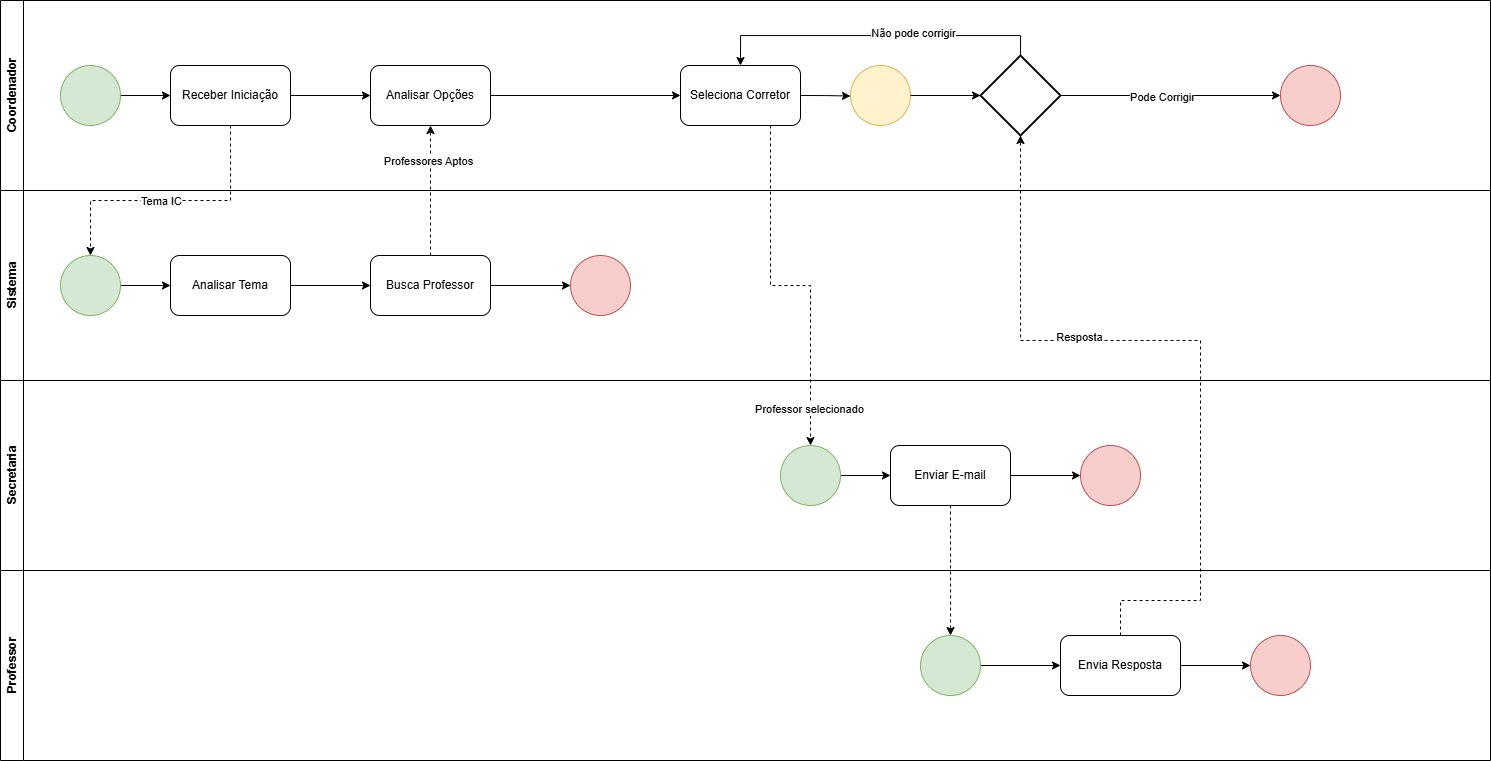

The diagram above was exported from draw.io. Its source (the exported page's mxGraphModel, read from the mxfile embedded in the PNG):
<mxGraphModel dx="1687" dy="908" grid="1" gridSize="10" guides="1" tooltips="1" connect="1" arrows="1" fold="1" page="1" pageScale="1" pageWidth="827" pageHeight="1169" background="#ffffff" math="0" shadow="0">
  <root>
    <mxCell id="0" />
    <mxCell id="1" parent="0" />
    <mxCell id="5EdhF1Vqqz9tmiPJVD-b-1" value="Coordenador" style="swimlane;horizontal=0;whiteSpace=wrap;html=1;" vertex="1" parent="1">
      <mxGeometry x="90" y="180" width="1490" height="190" as="geometry" />
    </mxCell>
    <mxCell id="5EdhF1Vqqz9tmiPJVD-b-54" value="" style="edgeStyle=orthogonalEdgeStyle;rounded=0;orthogonalLoop=1;jettySize=auto;html=1;" edge="1" parent="5EdhF1Vqqz9tmiPJVD-b-1" source="5EdhF1Vqqz9tmiPJVD-b-3" target="5EdhF1Vqqz9tmiPJVD-b-53">
      <mxGeometry relative="1" as="geometry" />
    </mxCell>
    <mxCell id="5EdhF1Vqqz9tmiPJVD-b-3" value="" style="ellipse;whiteSpace=wrap;html=1;aspect=fixed;fillColor=#d5e8d4;strokeColor=#82b366;" vertex="1" parent="5EdhF1Vqqz9tmiPJVD-b-1">
      <mxGeometry x="60" y="65" width="60" height="60" as="geometry" />
    </mxCell>
    <mxCell id="5EdhF1Vqqz9tmiPJVD-b-12" value="" style="ellipse;whiteSpace=wrap;html=1;aspect=fixed;fillColor=#f8cecc;strokeColor=#b85450;" vertex="1" parent="5EdhF1Vqqz9tmiPJVD-b-1">
      <mxGeometry x="1280" y="65" width="60" height="60" as="geometry" />
    </mxCell>
    <mxCell id="5EdhF1Vqqz9tmiPJVD-b-63" value="" style="edgeStyle=orthogonalEdgeStyle;rounded=0;orthogonalLoop=1;jettySize=auto;html=1;" edge="1" parent="5EdhF1Vqqz9tmiPJVD-b-1" source="5EdhF1Vqqz9tmiPJVD-b-53" target="5EdhF1Vqqz9tmiPJVD-b-62">
      <mxGeometry relative="1" as="geometry" />
    </mxCell>
    <mxCell id="5EdhF1Vqqz9tmiPJVD-b-53" value="Receber Iniciação" style="rounded=1;whiteSpace=wrap;html=1;" vertex="1" parent="5EdhF1Vqqz9tmiPJVD-b-1">
      <mxGeometry x="170" y="65" width="120" height="60" as="geometry" />
    </mxCell>
    <mxCell id="5EdhF1Vqqz9tmiPJVD-b-69" value="" style="edgeStyle=orthogonalEdgeStyle;rounded=0;orthogonalLoop=1;jettySize=auto;html=1;" edge="1" parent="5EdhF1Vqqz9tmiPJVD-b-1" source="5EdhF1Vqqz9tmiPJVD-b-62" target="5EdhF1Vqqz9tmiPJVD-b-68">
      <mxGeometry relative="1" as="geometry" />
    </mxCell>
    <mxCell id="5EdhF1Vqqz9tmiPJVD-b-62" value="Analisar Opções" style="whiteSpace=wrap;html=1;rounded=1;" vertex="1" parent="5EdhF1Vqqz9tmiPJVD-b-1">
      <mxGeometry x="370" y="65" width="120" height="60" as="geometry" />
    </mxCell>
    <mxCell id="5EdhF1Vqqz9tmiPJVD-b-80" style="edgeStyle=orthogonalEdgeStyle;rounded=0;orthogonalLoop=1;jettySize=auto;html=1;exitX=1;exitY=0.5;exitDx=0;exitDy=0;" edge="1" parent="5EdhF1Vqqz9tmiPJVD-b-1" source="5EdhF1Vqqz9tmiPJVD-b-68">
      <mxGeometry relative="1" as="geometry">
        <mxPoint x="850" y="95.52941176470586" as="targetPoint" />
      </mxGeometry>
    </mxCell>
    <mxCell id="5EdhF1Vqqz9tmiPJVD-b-68" value="Seleciona Corretor" style="whiteSpace=wrap;html=1;rounded=1;" vertex="1" parent="5EdhF1Vqqz9tmiPJVD-b-1">
      <mxGeometry x="680" y="65" width="120" height="60" as="geometry" />
    </mxCell>
    <mxCell id="5EdhF1Vqqz9tmiPJVD-b-85" style="edgeStyle=orthogonalEdgeStyle;rounded=0;orthogonalLoop=1;jettySize=auto;html=1;exitX=0.5;exitY=0;exitDx=0;exitDy=0;exitPerimeter=0;entryX=0.5;entryY=0;entryDx=0;entryDy=0;" edge="1" parent="5EdhF1Vqqz9tmiPJVD-b-1" source="5EdhF1Vqqz9tmiPJVD-b-79" target="5EdhF1Vqqz9tmiPJVD-b-68">
      <mxGeometry relative="1" as="geometry" />
    </mxCell>
    <mxCell id="5EdhF1Vqqz9tmiPJVD-b-86" value="Não pode corrigir" style="edgeLabel;html=1;align=center;verticalAlign=middle;resizable=0;points=[];" vertex="1" connectable="0" parent="5EdhF1Vqqz9tmiPJVD-b-85">
      <mxGeometry x="-0.2265" y="-3" relative="1" as="geometry">
        <mxPoint x="-1" as="offset" />
      </mxGeometry>
    </mxCell>
    <mxCell id="5EdhF1Vqqz9tmiPJVD-b-87" style="edgeStyle=orthogonalEdgeStyle;rounded=0;orthogonalLoop=1;jettySize=auto;html=1;exitX=1;exitY=0.5;exitDx=0;exitDy=0;exitPerimeter=0;entryX=0;entryY=0.5;entryDx=0;entryDy=0;" edge="1" parent="5EdhF1Vqqz9tmiPJVD-b-1" source="5EdhF1Vqqz9tmiPJVD-b-79" target="5EdhF1Vqqz9tmiPJVD-b-12">
      <mxGeometry relative="1" as="geometry" />
    </mxCell>
    <mxCell id="5EdhF1Vqqz9tmiPJVD-b-88" value="Pode Corrigir" style="edgeLabel;html=1;align=center;verticalAlign=middle;resizable=0;points=[];" vertex="1" connectable="0" parent="5EdhF1Vqqz9tmiPJVD-b-87">
      <mxGeometry x="-0.0743" y="-1" relative="1" as="geometry">
        <mxPoint x="-1" as="offset" />
      </mxGeometry>
    </mxCell>
    <mxCell id="5EdhF1Vqqz9tmiPJVD-b-79" value="" style="strokeWidth=2;html=1;shape=mxgraph.flowchart.decision;whiteSpace=wrap;" vertex="1" parent="5EdhF1Vqqz9tmiPJVD-b-1">
      <mxGeometry x="980" y="55" width="80" height="80" as="geometry" />
    </mxCell>
    <mxCell id="5EdhF1Vqqz9tmiPJVD-b-81" value="" style="ellipse;whiteSpace=wrap;html=1;aspect=fixed;fillColor=#fff2cc;strokeColor=#d6b656;" vertex="1" parent="5EdhF1Vqqz9tmiPJVD-b-1">
      <mxGeometry x="850" y="65" width="60" height="60" as="geometry" />
    </mxCell>
    <mxCell id="5EdhF1Vqqz9tmiPJVD-b-82" style="edgeStyle=orthogonalEdgeStyle;rounded=0;orthogonalLoop=1;jettySize=auto;html=1;exitX=1;exitY=0.5;exitDx=0;exitDy=0;entryX=0;entryY=0.5;entryDx=0;entryDy=0;entryPerimeter=0;" edge="1" parent="5EdhF1Vqqz9tmiPJVD-b-1" source="5EdhF1Vqqz9tmiPJVD-b-81" target="5EdhF1Vqqz9tmiPJVD-b-79">
      <mxGeometry relative="1" as="geometry" />
    </mxCell>
    <mxCell id="5EdhF1Vqqz9tmiPJVD-b-15" value="Sistema" style="swimlane;horizontal=0;whiteSpace=wrap;html=1;" vertex="1" parent="1">
      <mxGeometry x="90" y="370" width="1490" height="190" as="geometry" />
    </mxCell>
    <mxCell id="5EdhF1Vqqz9tmiPJVD-b-56" value="" style="edgeStyle=orthogonalEdgeStyle;rounded=0;orthogonalLoop=1;jettySize=auto;html=1;" edge="1" parent="5EdhF1Vqqz9tmiPJVD-b-15" source="5EdhF1Vqqz9tmiPJVD-b-17" target="5EdhF1Vqqz9tmiPJVD-b-55">
      <mxGeometry relative="1" as="geometry" />
    </mxCell>
    <mxCell id="5EdhF1Vqqz9tmiPJVD-b-17" value="" style="ellipse;whiteSpace=wrap;html=1;aspect=fixed;fillColor=#d5e8d4;strokeColor=#82b366;" vertex="1" parent="5EdhF1Vqqz9tmiPJVD-b-15">
      <mxGeometry x="60" y="65" width="60" height="60" as="geometry" />
    </mxCell>
    <mxCell id="5EdhF1Vqqz9tmiPJVD-b-61" value="" style="edgeStyle=orthogonalEdgeStyle;rounded=0;orthogonalLoop=1;jettySize=auto;html=1;" edge="1" parent="5EdhF1Vqqz9tmiPJVD-b-15" source="5EdhF1Vqqz9tmiPJVD-b-55" target="5EdhF1Vqqz9tmiPJVD-b-60">
      <mxGeometry relative="1" as="geometry" />
    </mxCell>
    <mxCell id="5EdhF1Vqqz9tmiPJVD-b-55" value="Analisar Tema" style="rounded=1;whiteSpace=wrap;html=1;" vertex="1" parent="5EdhF1Vqqz9tmiPJVD-b-15">
      <mxGeometry x="170" y="65" width="120" height="60" as="geometry" />
    </mxCell>
    <mxCell id="5EdhF1Vqqz9tmiPJVD-b-67" style="edgeStyle=orthogonalEdgeStyle;rounded=0;orthogonalLoop=1;jettySize=auto;html=1;exitX=1;exitY=0.5;exitDx=0;exitDy=0;entryX=0;entryY=0.5;entryDx=0;entryDy=0;" edge="1" parent="5EdhF1Vqqz9tmiPJVD-b-15" source="5EdhF1Vqqz9tmiPJVD-b-60" target="5EdhF1Vqqz9tmiPJVD-b-66">
      <mxGeometry relative="1" as="geometry" />
    </mxCell>
    <mxCell id="5EdhF1Vqqz9tmiPJVD-b-60" value="Busca Professor" style="whiteSpace=wrap;html=1;rounded=1;" vertex="1" parent="5EdhF1Vqqz9tmiPJVD-b-15">
      <mxGeometry x="370" y="65" width="120" height="60" as="geometry" />
    </mxCell>
    <mxCell id="5EdhF1Vqqz9tmiPJVD-b-66" value="" style="ellipse;whiteSpace=wrap;html=1;aspect=fixed;fillColor=#f8cecc;strokeColor=#b85450;" vertex="1" parent="5EdhF1Vqqz9tmiPJVD-b-15">
      <mxGeometry x="570" y="65" width="60" height="60" as="geometry" />
    </mxCell>
    <mxCell id="5EdhF1Vqqz9tmiPJVD-b-29" value="Secretaria" style="swimlane;horizontal=0;whiteSpace=wrap;html=1;" vertex="1" parent="1">
      <mxGeometry x="90" y="560" width="1490" height="190" as="geometry" />
    </mxCell>
    <mxCell id="5EdhF1Vqqz9tmiPJVD-b-73" value="" style="edgeStyle=orthogonalEdgeStyle;rounded=0;orthogonalLoop=1;jettySize=auto;html=1;" edge="1" parent="5EdhF1Vqqz9tmiPJVD-b-29" source="5EdhF1Vqqz9tmiPJVD-b-31" target="5EdhF1Vqqz9tmiPJVD-b-72">
      <mxGeometry relative="1" as="geometry" />
    </mxCell>
    <mxCell id="5EdhF1Vqqz9tmiPJVD-b-31" value="" style="ellipse;whiteSpace=wrap;html=1;aspect=fixed;fillColor=#d5e8d4;strokeColor=#82b366;" vertex="1" parent="5EdhF1Vqqz9tmiPJVD-b-29">
      <mxGeometry x="780" y="65" width="60" height="60" as="geometry" />
    </mxCell>
    <mxCell id="5EdhF1Vqqz9tmiPJVD-b-34" value="" style="ellipse;whiteSpace=wrap;html=1;aspect=fixed;fillColor=#f8cecc;strokeColor=#b85450;" vertex="1" parent="5EdhF1Vqqz9tmiPJVD-b-29">
      <mxGeometry x="1080" y="65" width="60" height="60" as="geometry" />
    </mxCell>
    <mxCell id="5EdhF1Vqqz9tmiPJVD-b-74" style="edgeStyle=orthogonalEdgeStyle;rounded=0;orthogonalLoop=1;jettySize=auto;html=1;exitX=1;exitY=0.5;exitDx=0;exitDy=0;entryX=0;entryY=0.5;entryDx=0;entryDy=0;" edge="1" parent="5EdhF1Vqqz9tmiPJVD-b-29" source="5EdhF1Vqqz9tmiPJVD-b-72" target="5EdhF1Vqqz9tmiPJVD-b-34">
      <mxGeometry relative="1" as="geometry" />
    </mxCell>
    <mxCell id="5EdhF1Vqqz9tmiPJVD-b-72" value="Enviar E-mail" style="rounded=1;whiteSpace=wrap;html=1;" vertex="1" parent="5EdhF1Vqqz9tmiPJVD-b-29">
      <mxGeometry x="890" y="65" width="120" height="60" as="geometry" />
    </mxCell>
    <mxCell id="5EdhF1Vqqz9tmiPJVD-b-45" value="Professor" style="swimlane;horizontal=0;whiteSpace=wrap;html=1;" vertex="1" parent="1">
      <mxGeometry x="90" y="750" width="1490" height="190" as="geometry" />
    </mxCell>
    <mxCell id="5EdhF1Vqqz9tmiPJVD-b-46" value="" style="edgeStyle=orthogonalEdgeStyle;rounded=0;orthogonalLoop=1;jettySize=auto;html=1;" edge="1" parent="5EdhF1Vqqz9tmiPJVD-b-45" source="5EdhF1Vqqz9tmiPJVD-b-47" target="5EdhF1Vqqz9tmiPJVD-b-49">
      <mxGeometry relative="1" as="geometry" />
    </mxCell>
    <mxCell id="5EdhF1Vqqz9tmiPJVD-b-47" value="" style="ellipse;whiteSpace=wrap;html=1;aspect=fixed;fillColor=#d5e8d4;strokeColor=#82b366;" vertex="1" parent="5EdhF1Vqqz9tmiPJVD-b-45">
      <mxGeometry x="920" y="65" width="60" height="60" as="geometry" />
    </mxCell>
    <mxCell id="5EdhF1Vqqz9tmiPJVD-b-48" style="edgeStyle=orthogonalEdgeStyle;rounded=0;orthogonalLoop=1;jettySize=auto;html=1;exitX=1;exitY=0.5;exitDx=0;exitDy=0;entryX=0;entryY=0.5;entryDx=0;entryDy=0;" edge="1" parent="5EdhF1Vqqz9tmiPJVD-b-45" source="5EdhF1Vqqz9tmiPJVD-b-49" target="5EdhF1Vqqz9tmiPJVD-b-50">
      <mxGeometry relative="1" as="geometry" />
    </mxCell>
    <mxCell id="5EdhF1Vqqz9tmiPJVD-b-49" value="Envia Resposta" style="rounded=1;whiteSpace=wrap;html=1;" vertex="1" parent="5EdhF1Vqqz9tmiPJVD-b-45">
      <mxGeometry x="1060" y="65" width="120" height="60" as="geometry" />
    </mxCell>
    <mxCell id="5EdhF1Vqqz9tmiPJVD-b-50" value="" style="ellipse;whiteSpace=wrap;html=1;aspect=fixed;fillColor=#f8cecc;strokeColor=#b85450;" vertex="1" parent="5EdhF1Vqqz9tmiPJVD-b-45">
      <mxGeometry x="1250" y="65" width="60" height="60" as="geometry" />
    </mxCell>
    <mxCell id="5EdhF1Vqqz9tmiPJVD-b-58" style="edgeStyle=orthogonalEdgeStyle;rounded=0;orthogonalLoop=1;jettySize=auto;html=1;exitX=0.5;exitY=1;exitDx=0;exitDy=0;entryX=0.5;entryY=0;entryDx=0;entryDy=0;dashed=1;" edge="1" parent="1" source="5EdhF1Vqqz9tmiPJVD-b-53" target="5EdhF1Vqqz9tmiPJVD-b-17">
      <mxGeometry relative="1" as="geometry">
        <Array as="points">
          <mxPoint x="320" y="380" />
          <mxPoint x="180" y="380" />
        </Array>
      </mxGeometry>
    </mxCell>
    <mxCell id="5EdhF1Vqqz9tmiPJVD-b-59" value="Tema IC" style="edgeLabel;html=1;align=center;verticalAlign=middle;resizable=0;points=[];" vertex="1" connectable="0" parent="5EdhF1Vqqz9tmiPJVD-b-58">
      <mxGeometry x="-0.6963" y="1" relative="1" as="geometry">
        <mxPoint x="-71" y="34" as="offset" />
      </mxGeometry>
    </mxCell>
    <mxCell id="5EdhF1Vqqz9tmiPJVD-b-64" style="edgeStyle=orthogonalEdgeStyle;rounded=0;orthogonalLoop=1;jettySize=auto;html=1;exitX=0.5;exitY=0;exitDx=0;exitDy=0;entryX=0.5;entryY=1;entryDx=0;entryDy=0;dashed=1;" edge="1" parent="1" source="5EdhF1Vqqz9tmiPJVD-b-60" target="5EdhF1Vqqz9tmiPJVD-b-62">
      <mxGeometry relative="1" as="geometry" />
    </mxCell>
    <mxCell id="5EdhF1Vqqz9tmiPJVD-b-65" value="Professores Aptos" style="edgeLabel;html=1;align=center;verticalAlign=middle;resizable=0;points=[];" vertex="1" connectable="0" parent="5EdhF1Vqqz9tmiPJVD-b-64">
      <mxGeometry x="0.4462" y="3" relative="1" as="geometry">
        <mxPoint as="offset" />
      </mxGeometry>
    </mxCell>
    <mxCell id="5EdhF1Vqqz9tmiPJVD-b-70" style="edgeStyle=orthogonalEdgeStyle;rounded=0;orthogonalLoop=1;jettySize=auto;html=1;exitX=0.75;exitY=1;exitDx=0;exitDy=0;dashed=1;" edge="1" parent="1" source="5EdhF1Vqqz9tmiPJVD-b-68" target="5EdhF1Vqqz9tmiPJVD-b-31">
      <mxGeometry relative="1" as="geometry" />
    </mxCell>
    <mxCell id="5EdhF1Vqqz9tmiPJVD-b-71" value="Professor selecionado" style="edgeLabel;html=1;align=center;verticalAlign=middle;resizable=0;points=[];" vertex="1" connectable="0" parent="5EdhF1Vqqz9tmiPJVD-b-70">
      <mxGeometry x="0.8" y="-2" relative="1" as="geometry">
        <mxPoint as="offset" />
      </mxGeometry>
    </mxCell>
    <mxCell id="5EdhF1Vqqz9tmiPJVD-b-76" style="edgeStyle=orthogonalEdgeStyle;rounded=0;orthogonalLoop=1;jettySize=auto;html=1;exitX=0.5;exitY=1;exitDx=0;exitDy=0;entryX=0.5;entryY=0;entryDx=0;entryDy=0;dashed=1;" edge="1" parent="1" source="5EdhF1Vqqz9tmiPJVD-b-72" target="5EdhF1Vqqz9tmiPJVD-b-47">
      <mxGeometry relative="1" as="geometry">
        <Array as="points">
          <mxPoint x="1040" y="800" />
          <mxPoint x="1040" y="800" />
        </Array>
      </mxGeometry>
    </mxCell>
    <mxCell id="5EdhF1Vqqz9tmiPJVD-b-83" style="edgeStyle=orthogonalEdgeStyle;rounded=0;orthogonalLoop=1;jettySize=auto;html=1;exitX=0.5;exitY=0;exitDx=0;exitDy=0;entryX=0.5;entryY=1;entryDx=0;entryDy=0;entryPerimeter=0;dashed=1;" edge="1" parent="1" source="5EdhF1Vqqz9tmiPJVD-b-49" target="5EdhF1Vqqz9tmiPJVD-b-79">
      <mxGeometry relative="1" as="geometry">
        <Array as="points">
          <mxPoint x="1210" y="780" />
          <mxPoint x="1290" y="780" />
          <mxPoint x="1290" y="520" />
          <mxPoint x="1110" y="520" />
        </Array>
      </mxGeometry>
    </mxCell>
    <mxCell id="5EdhF1Vqqz9tmiPJVD-b-84" value="Resposta" style="edgeLabel;html=1;align=center;verticalAlign=middle;resizable=0;points=[];" vertex="1" connectable="0" parent="5EdhF1Vqqz9tmiPJVD-b-83">
      <mxGeometry x="0.3073" y="-4" relative="1" as="geometry">
        <mxPoint as="offset" />
      </mxGeometry>
    </mxCell>
  </root>
</mxGraphModel>